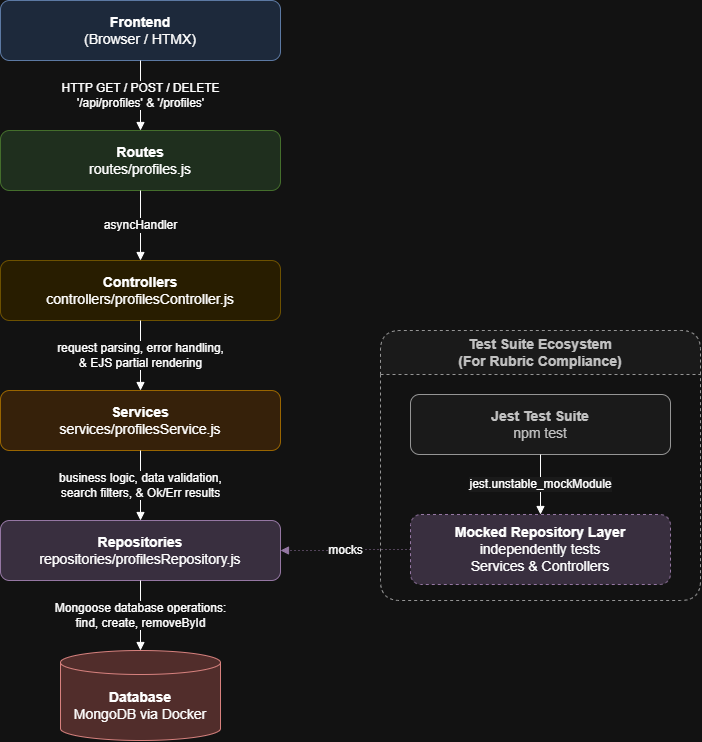

The diagram above was exported from draw.io. Its source (the exported page's mxGraphModel, read from the mxfile embedded in the PNG):
<mxGraphModel dx="1510" dy="841" grid="1" gridSize="10" guides="1" tooltips="1" connect="1" arrows="1" fold="1" page="1" pageScale="1" pageWidth="800" pageHeight="840" math="0" shadow="0">
  <root>
    <mxCell id="0" />
    <mxCell id="1" parent="0" />
    <mxCell id="frontend" parent="1" style="rounded=1;whiteSpace=wrap;html=1;fillColor=#dae8fc;strokeColor=#6c8ebf;fontSize=14;" value="&lt;b&gt;Frontend&lt;/b&gt;&lt;br&gt;(Browser / HTMX)" vertex="1">
      <mxGeometry height="60" width="280" x="40" y="40" as="geometry" />
    </mxCell>
    <mxCell id="routes" parent="1" style="rounded=1;whiteSpace=wrap;html=1;fillColor=#d5e8d4;strokeColor=#82b366;fontSize=14;" value="&lt;b&gt;Routes&lt;/b&gt;&lt;br&gt;routes/profiles.js" vertex="1">
      <mxGeometry height="60" width="280" x="40" y="170" as="geometry" />
    </mxCell>
    <mxCell id="controllers" parent="1" style="rounded=1;whiteSpace=wrap;html=1;fillColor=#fff2cc;strokeColor=#d6b656;fontSize=14;" value="&lt;b&gt;Controllers&lt;/b&gt;&lt;br&gt;controllers/profilesController.js" vertex="1">
      <mxGeometry height="60" width="280" x="40" y="300" as="geometry" />
    </mxCell>
    <mxCell id="services" parent="1" style="rounded=1;whiteSpace=wrap;html=1;fillColor=#ffe6cc;strokeColor=#d79b00;fontSize=14;" value="&lt;b&gt;Services&lt;/b&gt;&lt;br&gt;services/profilesService.js" vertex="1">
      <mxGeometry height="60" width="280" x="40" y="430" as="geometry" />
    </mxCell>
    <mxCell id="repositories" parent="1" style="rounded=1;whiteSpace=wrap;html=1;fillColor=#e1d5e7;strokeColor=#9673a6;fontSize=14;" value="&lt;b&gt;Repositories&lt;/b&gt;&lt;br&gt;repositories/profilesRepository.js" vertex="1">
      <mxGeometry height="60" width="280" x="40" y="560" as="geometry" />
    </mxCell>
    <mxCell id="database" parent="1" style="shape=cylinder3;whiteSpace=wrap;html=1;boundedLbl=1;backgroundOutline=1;size=12;fillColor=#f8cecc;strokeColor=#b85450;fontSize=14;" value="&lt;b&gt;Database&lt;/b&gt;&lt;br&gt;MongoDB via Docker" vertex="1">
      <mxGeometry height="90" width="160" x="100" y="690" as="geometry" />
    </mxCell>
    <mxCell id="e1" edge="1" parent="1" source="frontend" style="edgeStyle=orthogonalEdgeStyle;rounded=0;html=1;endArrow=block;endFill=1;fontSize=12;labelBackgroundColor=#ffffff;" target="routes" value="HTTP GET / POST / DELETE&lt;br&gt;'/api/profiles' &amp;amp; '/profiles'">
      <mxGeometry relative="1" as="geometry" />
    </mxCell>
    <mxCell id="e2" edge="1" parent="1" source="routes" style="edgeStyle=orthogonalEdgeStyle;rounded=0;html=1;endArrow=block;endFill=1;fontSize=12;labelBackgroundColor=#ffffff;" target="controllers" value="asyncHandler">
      <mxGeometry relative="1" as="geometry" />
    </mxCell>
    <mxCell id="e3" edge="1" parent="1" source="controllers" style="edgeStyle=orthogonalEdgeStyle;rounded=0;html=1;endArrow=block;endFill=1;fontSize=12;labelBackgroundColor=#ffffff;" target="services" value="request parsing, error handling,&lt;br&gt;&amp;amp; EJS partial rendering">
      <mxGeometry relative="1" as="geometry" />
    </mxCell>
    <mxCell id="e4" edge="1" parent="1" source="services" style="edgeStyle=orthogonalEdgeStyle;rounded=0;html=1;endArrow=block;endFill=1;fontSize=12;labelBackgroundColor=#ffffff;" target="repositories" value="business logic, data validation,&lt;br&gt;search filters, &amp;amp; Ok/Err results">
      <mxGeometry relative="1" as="geometry" />
    </mxCell>
    <mxCell id="e5" edge="1" parent="1" source="repositories" style="edgeStyle=orthogonalEdgeStyle;rounded=0;html=1;endArrow=block;endFill=1;fontSize=12;labelBackgroundColor=#ffffff;" target="database" value="Mongoose database operations:&lt;br&gt;find, create, removeById">
      <mxGeometry relative="1" as="geometry" />
    </mxCell>
    <mxCell id="tests" parent="1" style="swimlane;whiteSpace=wrap;html=1;startSize=44;rounded=1;fillColor=#f5f5f5;strokeColor=#666666;fontColor=#333333;fontSize=14;dashed=1;" value="Test Suite Ecosystem&lt;br&gt;(For Rubric Compliance)" vertex="1">
      <mxGeometry height="270" width="320" x="420" y="370" as="geometry" />
    </mxCell>
    <mxCell id="jest" parent="tests" style="rounded=1;whiteSpace=wrap;html=1;fillColor=#f5f5f5;strokeColor=#666666;fontSize=14;fontColor=#333333;" value="&lt;b&gt;Jest Test Suite&lt;/b&gt;&lt;br&gt;npm test" vertex="1">
      <mxGeometry height="60" width="260" x="30" y="64" as="geometry" />
    </mxCell>
    <mxCell id="mock" parent="tests" style="rounded=1;whiteSpace=wrap;html=1;fillColor=#e1d5e7;strokeColor=#9673a6;dashed=1;fontSize=14;" value="&lt;b&gt;Mocked Repository Layer&lt;/b&gt;&lt;br&gt;independently tests&lt;br&gt;Services &amp;amp; Controllers" vertex="1">
      <mxGeometry height="70" width="260" x="30" y="184" as="geometry" />
    </mxCell>
    <mxCell id="t1" edge="1" parent="tests" source="jest" style="edgeStyle=orthogonalEdgeStyle;rounded=0;html=1;endArrow=block;endFill=1;fontSize=12;labelBackgroundColor=#f5f5f5;" target="mock" value="jest.unstable_mockModule">
      <mxGeometry relative="1" as="geometry" />
    </mxCell>
    <mxCell id="t2" edge="1" parent="1" source="mock" style="edgeStyle=orthogonalEdgeStyle;rounded=0;html=1;endArrow=block;endFill=1;dashed=1;dashPattern=1 3;fontSize=12;labelBackgroundColor=#ffffff;strokeColor=#9673a6;" target="repositories" value="mocks">
      <mxGeometry relative="1" as="geometry" />
    </mxCell>
  </root>
</mxGraphModel>